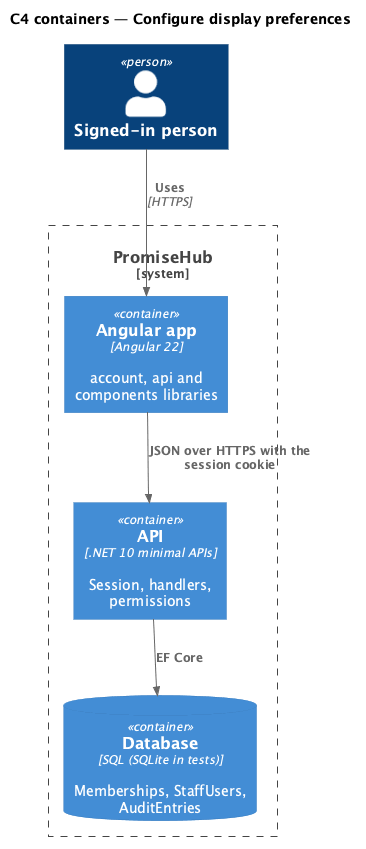

The diagram above was rendered by PlantUML. Its source (embedded in the PNG):
@startuml
!include <C4/C4_Container>
title C4 containers — Configure display preferences
Person(person, "Signed-in person")
System_Boundary(ph, "PromiseHub") {
  Container(web, "Angular app", "Angular 22", "account, api and components libraries")
  Container(api, "API", ".NET 10 minimal APIs", "Session, handlers, permissions")
  ContainerDb(db, "Database", "SQL (SQLite in tests)", "Memberships, StaffUsers, AuditEntries")
}
Rel(person, web, "Uses", "HTTPS")
Rel(web, api, "JSON over HTTPS with the session cookie")
Rel(api, db, "EF Core")
@enduml